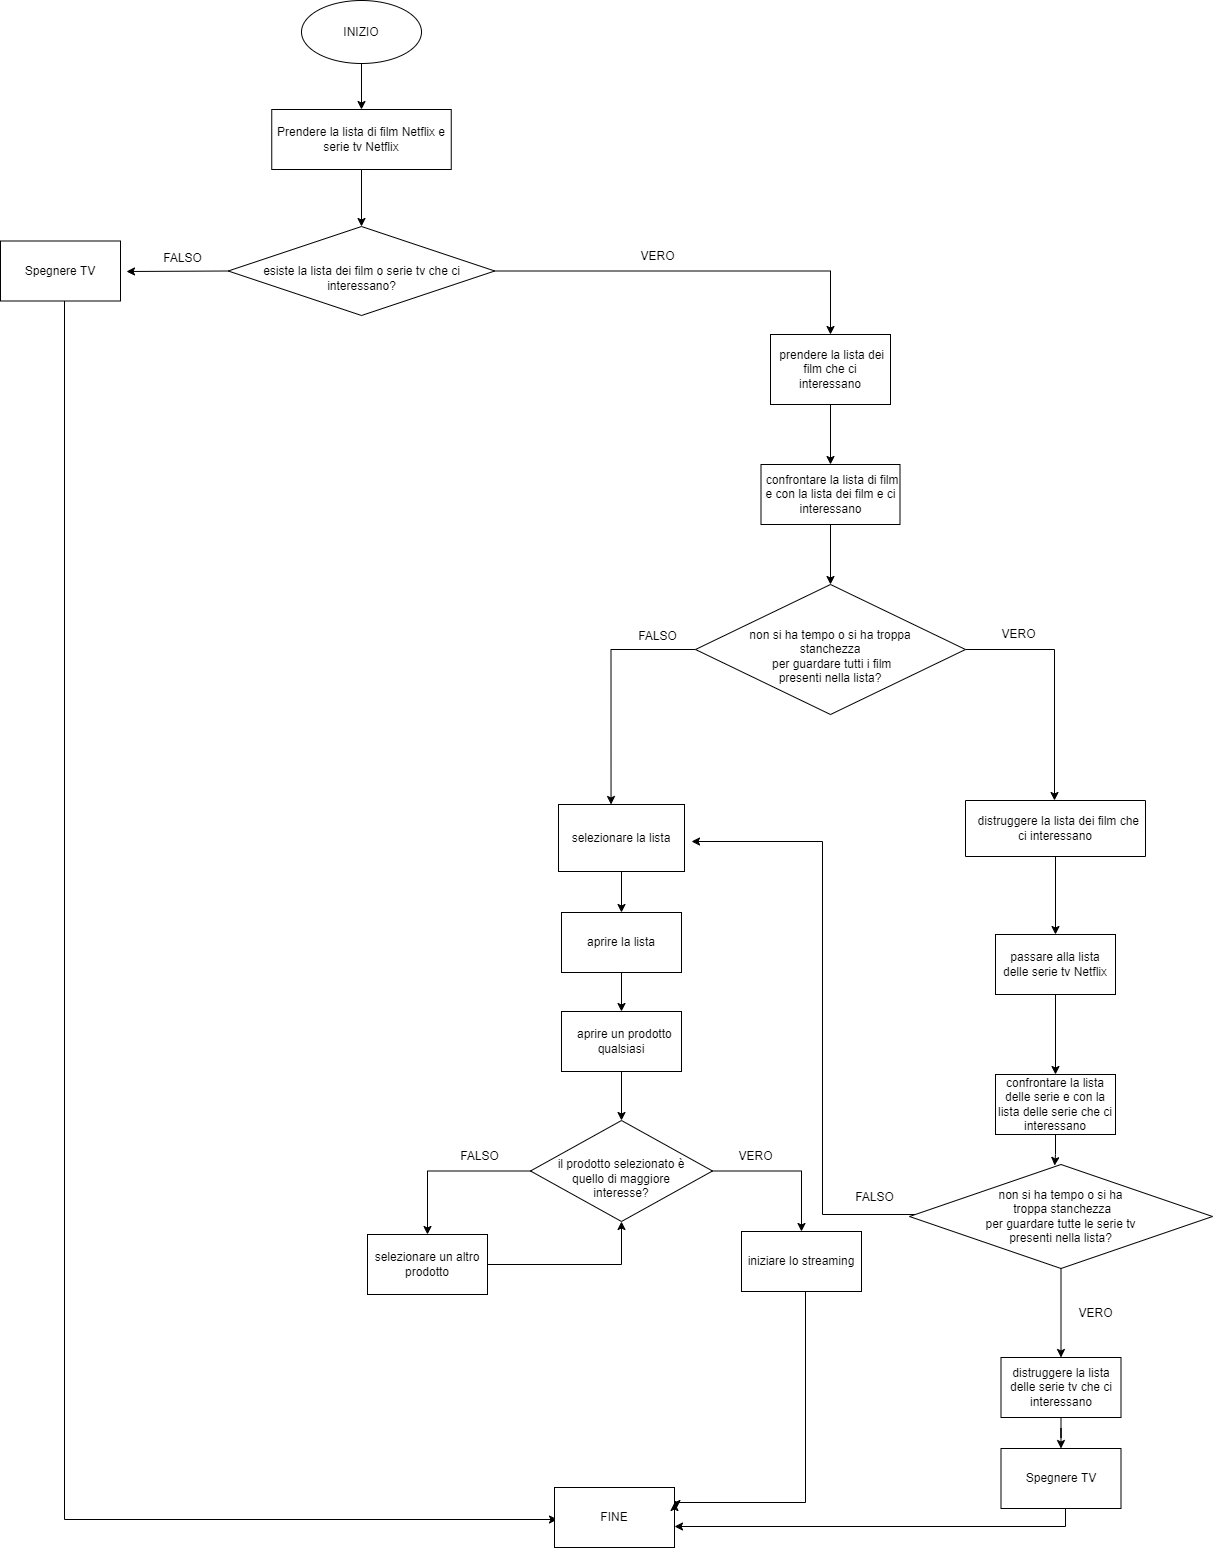

The diagram above was exported from draw.io. Its source (the exported page's mxGraphModel, read from the mxfile embedded in the PNG):
<mxGraphModel dx="1508" dy="850" grid="0" gridSize="10" guides="1" tooltips="1" connect="1" arrows="1" fold="1" page="0" pageScale="1" pageWidth="827" pageHeight="1169" math="0" shadow="0">
  <root>
    <mxCell id="0" />
    <mxCell id="1" parent="0" />
    <mxCell id="EnAO936zDsRQZ9xF-sXx-3" value="" style="edgeStyle=none;rounded=0;orthogonalLoop=1;jettySize=auto;html=1;" edge="1" parent="1" source="EnAO936zDsRQZ9xF-sXx-1" target="EnAO936zDsRQZ9xF-sXx-2">
      <mxGeometry relative="1" as="geometry" />
    </mxCell>
    <mxCell id="EnAO936zDsRQZ9xF-sXx-1" value="INIZIO" style="ellipse;whiteSpace=wrap;html=1;" vertex="1" parent="1">
      <mxGeometry x="120" y="-8" width="120" height="63" as="geometry" />
    </mxCell>
    <mxCell id="EnAO936zDsRQZ9xF-sXx-5" value="" style="edgeStyle=none;rounded=0;orthogonalLoop=1;jettySize=auto;html=1;" edge="1" parent="1" source="EnAO936zDsRQZ9xF-sXx-2" target="EnAO936zDsRQZ9xF-sXx-4">
      <mxGeometry relative="1" as="geometry" />
    </mxCell>
    <mxCell id="EnAO936zDsRQZ9xF-sXx-2" value="Prendere la lista di film Netflix e serie tv Netflix" style="rounded=0;whiteSpace=wrap;html=1;" vertex="1" parent="1">
      <mxGeometry x="90.25" y="101" width="179.5" height="60" as="geometry" />
    </mxCell>
    <mxCell id="EnAO936zDsRQZ9xF-sXx-7" style="edgeStyle=none;rounded=0;orthogonalLoop=1;jettySize=auto;html=1;exitX=0;exitY=0.5;exitDx=0;exitDy=0;" edge="1" parent="1" source="EnAO936zDsRQZ9xF-sXx-4">
      <mxGeometry relative="1" as="geometry">
        <mxPoint x="-55" y="263" as="targetPoint" />
      </mxGeometry>
    </mxCell>
    <mxCell id="EnAO936zDsRQZ9xF-sXx-13" style="edgeStyle=orthogonalEdgeStyle;rounded=0;orthogonalLoop=1;jettySize=auto;html=1;entryX=0.5;entryY=0;entryDx=0;entryDy=0;" edge="1" parent="1" source="EnAO936zDsRQZ9xF-sXx-4" target="EnAO936zDsRQZ9xF-sXx-10">
      <mxGeometry relative="1" as="geometry" />
    </mxCell>
    <mxCell id="EnAO936zDsRQZ9xF-sXx-4" value="&lt;br&gt;esiste la lista dei film o serie tv che ci interessano?" style="rhombus;whiteSpace=wrap;html=1;" vertex="1" parent="1">
      <mxGeometry x="46.75" y="218" width="266.5" height="89" as="geometry" />
    </mxCell>
    <mxCell id="EnAO936zDsRQZ9xF-sXx-9" value="FALSO" style="text;html=1;align=center;verticalAlign=middle;resizable=0;points=[];autosize=1;strokeColor=none;fillColor=none;" vertex="1" parent="1">
      <mxGeometry x="-28" y="237" width="57" height="26" as="geometry" />
    </mxCell>
    <mxCell id="EnAO936zDsRQZ9xF-sXx-15" style="edgeStyle=orthogonalEdgeStyle;rounded=0;orthogonalLoop=1;jettySize=auto;html=1;" edge="1" parent="1" source="EnAO936zDsRQZ9xF-sXx-10" target="EnAO936zDsRQZ9xF-sXx-16">
      <mxGeometry relative="1" as="geometry">
        <mxPoint x="421" y="463" as="targetPoint" />
      </mxGeometry>
    </mxCell>
    <mxCell id="EnAO936zDsRQZ9xF-sXx-10" value="&amp;nbsp;prendere la lista dei film che ci interessano" style="rounded=0;whiteSpace=wrap;html=1;" vertex="1" parent="1">
      <mxGeometry x="589" y="326" width="120" height="70" as="geometry" />
    </mxCell>
    <mxCell id="EnAO936zDsRQZ9xF-sXx-22" value="" style="edgeStyle=orthogonalEdgeStyle;rounded=0;orthogonalLoop=1;jettySize=auto;html=1;" edge="1" parent="1" source="EnAO936zDsRQZ9xF-sXx-16" target="EnAO936zDsRQZ9xF-sXx-20">
      <mxGeometry relative="1" as="geometry" />
    </mxCell>
    <mxCell id="EnAO936zDsRQZ9xF-sXx-16" value="&amp;nbsp;confrontare la lista di film e con la lista dei film e ci interessano" style="rounded=0;whiteSpace=wrap;html=1;" vertex="1" parent="1">
      <mxGeometry x="579.5" y="456" width="139" height="60" as="geometry" />
    </mxCell>
    <mxCell id="EnAO936zDsRQZ9xF-sXx-28" style="edgeStyle=orthogonalEdgeStyle;rounded=0;orthogonalLoop=1;jettySize=auto;html=1;" edge="1" parent="1" source="EnAO936zDsRQZ9xF-sXx-20" target="EnAO936zDsRQZ9xF-sXx-26">
      <mxGeometry relative="1" as="geometry">
        <Array as="points">
          <mxPoint x="873" y="641" />
          <mxPoint x="873" y="843" />
        </Array>
      </mxGeometry>
    </mxCell>
    <mxCell id="EnAO936zDsRQZ9xF-sXx-43" style="edgeStyle=orthogonalEdgeStyle;rounded=0;orthogonalLoop=1;jettySize=auto;html=1;exitX=0;exitY=0.5;exitDx=0;exitDy=0;entryX=0.417;entryY=0;entryDx=0;entryDy=0;entryPerimeter=0;" edge="1" parent="1" source="EnAO936zDsRQZ9xF-sXx-20" target="EnAO936zDsRQZ9xF-sXx-42">
      <mxGeometry relative="1" as="geometry">
        <mxPoint x="123" y="639" as="targetPoint" />
      </mxGeometry>
    </mxCell>
    <mxCell id="EnAO936zDsRQZ9xF-sXx-20" value="&lt;br&gt;non si ha tempo o si ha troppa &lt;br&gt;stanchezza&lt;br&gt;&amp;nbsp;per guardare tutti i film &lt;br&gt;presenti nella lista?" style="rhombus;whiteSpace=wrap;html=1;" vertex="1" parent="1">
      <mxGeometry x="514" y="576" width="270" height="130" as="geometry" />
    </mxCell>
    <mxCell id="EnAO936zDsRQZ9xF-sXx-25" value="VERO" style="text;html=1;align=center;verticalAlign=middle;resizable=0;points=[];autosize=1;strokeColor=none;fillColor=none;" vertex="1" parent="1">
      <mxGeometry x="449.5" y="235" width="52" height="26" as="geometry" />
    </mxCell>
    <mxCell id="EnAO936zDsRQZ9xF-sXx-60" value="" style="edgeStyle=orthogonalEdgeStyle;rounded=0;orthogonalLoop=1;jettySize=auto;html=1;" edge="1" parent="1" source="EnAO936zDsRQZ9xF-sXx-26" target="EnAO936zDsRQZ9xF-sXx-59">
      <mxGeometry relative="1" as="geometry" />
    </mxCell>
    <mxCell id="EnAO936zDsRQZ9xF-sXx-26" value="&amp;nbsp; distruggere la lista dei film che ci interessano" style="rounded=0;whiteSpace=wrap;html=1;direction=south;" vertex="1" parent="1">
      <mxGeometry x="784" y="792" width="180" height="56" as="geometry" />
    </mxCell>
    <mxCell id="EnAO936zDsRQZ9xF-sXx-29" value="VERO" style="text;html=1;align=center;verticalAlign=middle;resizable=0;points=[];autosize=1;strokeColor=none;fillColor=none;" vertex="1" parent="1">
      <mxGeometry x="811" y="613" width="52" height="26" as="geometry" />
    </mxCell>
    <mxCell id="EnAO936zDsRQZ9xF-sXx-40" value="FALSO" style="text;html=1;align=center;verticalAlign=middle;resizable=0;points=[];autosize=1;strokeColor=none;fillColor=none;" vertex="1" parent="1">
      <mxGeometry x="447" y="615" width="57" height="26" as="geometry" />
    </mxCell>
    <mxCell id="EnAO936zDsRQZ9xF-sXx-67" style="edgeStyle=orthogonalEdgeStyle;rounded=0;orthogonalLoop=1;jettySize=auto;html=1;" edge="1" parent="1" source="EnAO936zDsRQZ9xF-sXx-41">
      <mxGeometry relative="1" as="geometry">
        <mxPoint x="376" y="1511" as="targetPoint" />
        <Array as="points">
          <mxPoint x="-117" y="1511" />
          <mxPoint x="373" y="1511" />
        </Array>
      </mxGeometry>
    </mxCell>
    <mxCell id="EnAO936zDsRQZ9xF-sXx-41" value="Spegnere TV" style="rounded=0;whiteSpace=wrap;html=1;" vertex="1" parent="1">
      <mxGeometry x="-181" y="232.5" width="120" height="60" as="geometry" />
    </mxCell>
    <mxCell id="EnAO936zDsRQZ9xF-sXx-79" value="" style="edgeStyle=orthogonalEdgeStyle;rounded=0;orthogonalLoop=1;jettySize=auto;html=1;" edge="1" parent="1" source="EnAO936zDsRQZ9xF-sXx-42" target="EnAO936zDsRQZ9xF-sXx-78">
      <mxGeometry relative="1" as="geometry" />
    </mxCell>
    <mxCell id="EnAO936zDsRQZ9xF-sXx-42" value="selezionare la lista" style="rounded=0;whiteSpace=wrap;html=1;" vertex="1" parent="1">
      <mxGeometry x="377" y="796" width="126" height="67" as="geometry" />
    </mxCell>
    <mxCell id="EnAO936zDsRQZ9xF-sXx-47" value="" style="edgeStyle=orthogonalEdgeStyle;rounded=0;orthogonalLoop=1;jettySize=auto;html=1;" edge="1" parent="1" source="EnAO936zDsRQZ9xF-sXx-44" target="EnAO936zDsRQZ9xF-sXx-46">
      <mxGeometry relative="1" as="geometry" />
    </mxCell>
    <mxCell id="EnAO936zDsRQZ9xF-sXx-44" value="&amp;nbsp; aprire un prodotto qualsiasi" style="whiteSpace=wrap;html=1;rounded=0;" vertex="1" parent="1">
      <mxGeometry x="380" y="1003" width="120" height="60" as="geometry" />
    </mxCell>
    <mxCell id="EnAO936zDsRQZ9xF-sXx-49" value="" style="edgeStyle=orthogonalEdgeStyle;rounded=0;orthogonalLoop=1;jettySize=auto;html=1;" edge="1" parent="1" source="EnAO936zDsRQZ9xF-sXx-46" target="EnAO936zDsRQZ9xF-sXx-48">
      <mxGeometry relative="1" as="geometry" />
    </mxCell>
    <mxCell id="EnAO936zDsRQZ9xF-sXx-51" value="" style="edgeStyle=orthogonalEdgeStyle;rounded=0;orthogonalLoop=1;jettySize=auto;html=1;" edge="1" parent="1" source="EnAO936zDsRQZ9xF-sXx-46" target="EnAO936zDsRQZ9xF-sXx-50">
      <mxGeometry relative="1" as="geometry" />
    </mxCell>
    <mxCell id="EnAO936zDsRQZ9xF-sXx-46" value="&lt;br&gt;il prodotto selezionato è &lt;br&gt;quello di maggiore &lt;br&gt;interesse?" style="rhombus;whiteSpace=wrap;html=1;" vertex="1" parent="1">
      <mxGeometry x="349" y="1112" width="182" height="101" as="geometry" />
    </mxCell>
    <mxCell id="EnAO936zDsRQZ9xF-sXx-57" style="rounded=0;orthogonalLoop=1;jettySize=auto;html=1;edgeStyle=orthogonalEdgeStyle;entryX=0.5;entryY=1;entryDx=0;entryDy=0;" edge="1" parent="1" source="EnAO936zDsRQZ9xF-sXx-48" target="EnAO936zDsRQZ9xF-sXx-46">
      <mxGeometry relative="1" as="geometry">
        <mxPoint x="438" y="1431" as="targetPoint" />
      </mxGeometry>
    </mxCell>
    <mxCell id="EnAO936zDsRQZ9xF-sXx-48" value="selezionare un altro prodotto" style="whiteSpace=wrap;html=1;" vertex="1" parent="1">
      <mxGeometry x="186" y="1226" width="120" height="60" as="geometry" />
    </mxCell>
    <mxCell id="EnAO936zDsRQZ9xF-sXx-76" style="edgeStyle=orthogonalEdgeStyle;rounded=0;orthogonalLoop=1;jettySize=auto;html=1;" edge="1" parent="1" source="EnAO936zDsRQZ9xF-sXx-50">
      <mxGeometry relative="1" as="geometry">
        <mxPoint x="495" y="1500" as="targetPoint" />
        <Array as="points">
          <mxPoint x="624" y="1494" />
        </Array>
      </mxGeometry>
    </mxCell>
    <mxCell id="EnAO936zDsRQZ9xF-sXx-50" value="iniziare lo streaming" style="whiteSpace=wrap;html=1;" vertex="1" parent="1">
      <mxGeometry x="560" y="1223" width="120" height="60" as="geometry" />
    </mxCell>
    <mxCell id="EnAO936zDsRQZ9xF-sXx-52" value="VERO" style="text;html=1;align=center;verticalAlign=middle;resizable=0;points=[];autosize=1;strokeColor=none;fillColor=none;" vertex="1" parent="1">
      <mxGeometry x="548" y="1135" width="52" height="26" as="geometry" />
    </mxCell>
    <mxCell id="EnAO936zDsRQZ9xF-sXx-53" value="FALSO" style="text;html=1;align=center;verticalAlign=middle;resizable=0;points=[];autosize=1;strokeColor=none;fillColor=none;" vertex="1" parent="1">
      <mxGeometry x="269.75" y="1135" width="57" height="26" as="geometry" />
    </mxCell>
    <mxCell id="EnAO936zDsRQZ9xF-sXx-56" value="FINE" style="rounded=0;whiteSpace=wrap;html=1;" vertex="1" parent="1">
      <mxGeometry x="373" y="1479" width="120" height="60" as="geometry" />
    </mxCell>
    <mxCell id="EnAO936zDsRQZ9xF-sXx-69" value="" style="edgeStyle=orthogonalEdgeStyle;rounded=0;orthogonalLoop=1;jettySize=auto;html=1;" edge="1" parent="1" source="EnAO936zDsRQZ9xF-sXx-59" target="EnAO936zDsRQZ9xF-sXx-68">
      <mxGeometry relative="1" as="geometry" />
    </mxCell>
    <mxCell id="EnAO936zDsRQZ9xF-sXx-59" value="passare alla lista delle serie tv Netflix" style="whiteSpace=wrap;html=1;rounded=0;" vertex="1" parent="1">
      <mxGeometry x="814" y="926" width="120" height="60" as="geometry" />
    </mxCell>
    <mxCell id="EnAO936zDsRQZ9xF-sXx-63" style="edgeStyle=orthogonalEdgeStyle;rounded=0;orthogonalLoop=1;jettySize=auto;html=1;" edge="1" parent="1" source="EnAO936zDsRQZ9xF-sXx-61">
      <mxGeometry relative="1" as="geometry">
        <mxPoint x="510" y="833" as="targetPoint" />
        <Array as="points">
          <mxPoint x="641" y="1206" />
          <mxPoint x="641" y="833" />
        </Array>
      </mxGeometry>
    </mxCell>
    <mxCell id="EnAO936zDsRQZ9xF-sXx-66" value="" style="edgeStyle=orthogonalEdgeStyle;rounded=0;orthogonalLoop=1;jettySize=auto;html=1;" edge="1" parent="1" source="EnAO936zDsRQZ9xF-sXx-61" target="EnAO936zDsRQZ9xF-sXx-65">
      <mxGeometry relative="1" as="geometry" />
    </mxCell>
    <mxCell id="EnAO936zDsRQZ9xF-sXx-61" value="non si ha tempo o si ha&lt;br&gt;&amp;nbsp;troppa stanchezza &lt;br&gt;per guardare tutte le serie tv &lt;br&gt;presenti nella lista?" style="rhombus;whiteSpace=wrap;html=1;rounded=0;" vertex="1" parent="1">
      <mxGeometry x="728" y="1156" width="303" height="104" as="geometry" />
    </mxCell>
    <mxCell id="EnAO936zDsRQZ9xF-sXx-64" value="FALSO" style="text;html=1;align=center;verticalAlign=middle;resizable=0;points=[];autosize=1;strokeColor=none;fillColor=none;" vertex="1" parent="1">
      <mxGeometry x="664" y="1176" width="57" height="26" as="geometry" />
    </mxCell>
    <mxCell id="EnAO936zDsRQZ9xF-sXx-72" value="" style="edgeStyle=orthogonalEdgeStyle;rounded=0;orthogonalLoop=1;jettySize=auto;html=1;" edge="1" parent="1" source="EnAO936zDsRQZ9xF-sXx-65" target="EnAO936zDsRQZ9xF-sXx-71">
      <mxGeometry relative="1" as="geometry" />
    </mxCell>
    <mxCell id="EnAO936zDsRQZ9xF-sXx-65" value="distruggere la lista delle serie tv che ci interessano" style="whiteSpace=wrap;html=1;rounded=0;" vertex="1" parent="1">
      <mxGeometry x="819.5" y="1349" width="120" height="60" as="geometry" />
    </mxCell>
    <mxCell id="EnAO936zDsRQZ9xF-sXx-70" style="edgeStyle=orthogonalEdgeStyle;rounded=0;orthogonalLoop=1;jettySize=auto;html=1;entryX=0.479;entryY=0.01;entryDx=0;entryDy=0;entryPerimeter=0;" edge="1" parent="1" source="EnAO936zDsRQZ9xF-sXx-68" target="EnAO936zDsRQZ9xF-sXx-61">
      <mxGeometry relative="1" as="geometry" />
    </mxCell>
    <mxCell id="EnAO936zDsRQZ9xF-sXx-68" value="confrontare la lista delle serie e con la lista delle serie che ci interessano" style="whiteSpace=wrap;html=1;rounded=0;" vertex="1" parent="1">
      <mxGeometry x="814" y="1066" width="120" height="60" as="geometry" />
    </mxCell>
    <mxCell id="EnAO936zDsRQZ9xF-sXx-74" style="edgeStyle=orthogonalEdgeStyle;rounded=0;orthogonalLoop=1;jettySize=auto;html=1;" edge="1" parent="1" source="EnAO936zDsRQZ9xF-sXx-71" target="EnAO936zDsRQZ9xF-sXx-56">
      <mxGeometry relative="1" as="geometry">
        <mxPoint x="1009" y="1586" as="targetPoint" />
        <Array as="points">
          <mxPoint x="884" y="1518" />
        </Array>
      </mxGeometry>
    </mxCell>
    <mxCell id="EnAO936zDsRQZ9xF-sXx-71" value="Spegnere TV" style="whiteSpace=wrap;html=1;rounded=0;" vertex="1" parent="1">
      <mxGeometry x="819.5" y="1440" width="120" height="60" as="geometry" />
    </mxCell>
    <mxCell id="EnAO936zDsRQZ9xF-sXx-75" style="edgeStyle=orthogonalEdgeStyle;rounded=0;orthogonalLoop=1;jettySize=auto;html=1;exitX=1;exitY=0.5;exitDx=0;exitDy=0;entryX=1;entryY=0.25;entryDx=0;entryDy=0;" edge="1" parent="1" source="EnAO936zDsRQZ9xF-sXx-56" target="EnAO936zDsRQZ9xF-sXx-56">
      <mxGeometry relative="1" as="geometry" />
    </mxCell>
    <mxCell id="EnAO936zDsRQZ9xF-sXx-80" style="edgeStyle=orthogonalEdgeStyle;rounded=0;orthogonalLoop=1;jettySize=auto;html=1;" edge="1" parent="1" source="EnAO936zDsRQZ9xF-sXx-78" target="EnAO936zDsRQZ9xF-sXx-44">
      <mxGeometry relative="1" as="geometry">
        <mxPoint x="440" y="990" as="targetPoint" />
      </mxGeometry>
    </mxCell>
    <mxCell id="EnAO936zDsRQZ9xF-sXx-78" value="aprire la lista" style="whiteSpace=wrap;html=1;rounded=0;" vertex="1" parent="1">
      <mxGeometry x="380" y="904" width="120" height="60" as="geometry" />
    </mxCell>
    <mxCell id="EnAO936zDsRQZ9xF-sXx-82" value="VERO" style="text;html=1;align=center;verticalAlign=middle;resizable=0;points=[];autosize=1;strokeColor=none;fillColor=none;" vertex="1" parent="1">
      <mxGeometry x="887.5" y="1292" width="52" height="26" as="geometry" />
    </mxCell>
  </root>
</mxGraphModel>